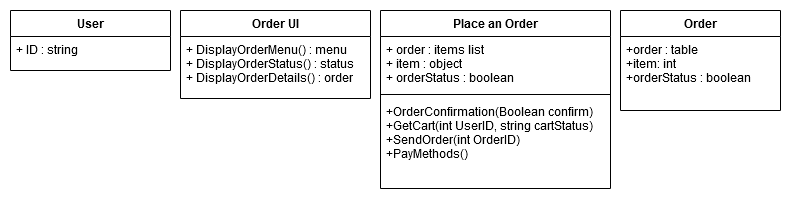

The diagram above was exported from draw.io. Its source (the exported page's mxGraphModel, read from the mxfile embedded in the PNG):
<mxGraphModel dx="1422" dy="791" grid="1" gridSize="10" guides="1" tooltips="1" connect="1" arrows="1" fold="1" page="1" pageScale="1" pageWidth="1169" pageHeight="827" math="0" shadow="0">
  <root>
    <mxCell id="0" />
    <mxCell id="1" parent="0" />
    <mxCell id="bYHVSMVuang6YGmlI4aB-7" value="Order UI" style="swimlane;fontStyle=1;align=center;verticalAlign=top;childLayout=stackLayout;horizontal=1;startSize=26;horizontalStack=0;resizeParent=1;resizeParentMax=0;resizeLast=0;collapsible=1;marginBottom=0;" parent="1" vertex="1">
      <mxGeometry x="210" y="110" width="190" height="88" as="geometry" />
    </mxCell>
    <mxCell id="bYHVSMVuang6YGmlI4aB-10" value="+ DisplayOrderMenu() : menu&#10;+ DisplayOrderStatus() : status&#10;+ DisplayOrderDetails() : order&#10;" style="text;strokeColor=none;fillColor=none;align=left;verticalAlign=top;spacingLeft=4;spacingRight=4;overflow=hidden;rotatable=0;points=[[0,0.5],[1,0.5]];portConstraint=eastwest;" parent="bYHVSMVuang6YGmlI4aB-7" vertex="1">
      <mxGeometry y="26" width="190" height="62" as="geometry" />
    </mxCell>
    <mxCell id="bYHVSMVuang6YGmlI4aB-11" value="User" style="swimlane;fontStyle=1;align=center;verticalAlign=top;childLayout=stackLayout;horizontal=1;startSize=26;horizontalStack=0;resizeParent=1;resizeParentMax=0;resizeLast=0;collapsible=1;marginBottom=0;" parent="1" vertex="1">
      <mxGeometry x="40" y="110" width="160" height="60" as="geometry" />
    </mxCell>
    <mxCell id="bYHVSMVuang6YGmlI4aB-12" value="+ ID : string&#10;" style="text;strokeColor=none;fillColor=none;align=left;verticalAlign=top;spacingLeft=4;spacingRight=4;overflow=hidden;rotatable=0;points=[[0,0.5],[1,0.5]];portConstraint=eastwest;" parent="bYHVSMVuang6YGmlI4aB-11" vertex="1">
      <mxGeometry y="26" width="160" height="34" as="geometry" />
    </mxCell>
    <mxCell id="bYHVSMVuang6YGmlI4aB-1" value="Place an Order" style="swimlane;fontStyle=1;align=center;verticalAlign=top;childLayout=stackLayout;horizontal=1;startSize=26;horizontalStack=0;resizeParent=1;resizeParentMax=0;resizeLast=0;collapsible=1;marginBottom=0;" parent="1" vertex="1">
      <mxGeometry x="410" y="110" width="230" height="178" as="geometry" />
    </mxCell>
    <mxCell id="bYHVSMVuang6YGmlI4aB-2" value="+ order : items list&#10;+ item : object&#10;+ orderStatus : boolean" style="text;strokeColor=none;fillColor=none;align=left;verticalAlign=top;spacingLeft=4;spacingRight=4;overflow=hidden;rotatable=0;points=[[0,0.5],[1,0.5]];portConstraint=eastwest;" parent="bYHVSMVuang6YGmlI4aB-1" vertex="1">
      <mxGeometry y="26" width="230" height="54" as="geometry" />
    </mxCell>
    <mxCell id="bYHVSMVuang6YGmlI4aB-3" value="" style="line;strokeWidth=1;fillColor=none;align=left;verticalAlign=middle;spacingTop=-1;spacingLeft=3;spacingRight=3;rotatable=0;labelPosition=right;points=[];portConstraint=eastwest;" parent="bYHVSMVuang6YGmlI4aB-1" vertex="1">
      <mxGeometry y="80" width="230" height="8" as="geometry" />
    </mxCell>
    <mxCell id="bYHVSMVuang6YGmlI4aB-4" value="+OrderConfirmation(Boolean confirm)&#10;+GetCart(int UserID, string cartStatus)&#10;+SendOrder(int OrderID)&#10;+PayMethods()&#10;" style="text;strokeColor=none;fillColor=none;align=left;verticalAlign=top;spacingLeft=4;spacingRight=4;overflow=hidden;rotatable=0;points=[[0,0.5],[1,0.5]];portConstraint=eastwest;" parent="bYHVSMVuang6YGmlI4aB-1" vertex="1">
      <mxGeometry y="88" width="230" height="90" as="geometry" />
    </mxCell>
    <mxCell id="bYHVSMVuang6YGmlI4aB-5" value="Order" style="swimlane;fontStyle=1;align=center;verticalAlign=top;childLayout=stackLayout;horizontal=1;startSize=26;horizontalStack=0;resizeParent=1;resizeParentMax=0;resizeLast=0;collapsible=1;marginBottom=0;" parent="1" vertex="1">
      <mxGeometry x="650" y="110" width="160" height="100" as="geometry" />
    </mxCell>
    <mxCell id="bYHVSMVuang6YGmlI4aB-6" value="+order : table&#10;+item: int&#10;+orderStatus : boolean&#10;" style="text;strokeColor=none;fillColor=none;align=left;verticalAlign=top;spacingLeft=4;spacingRight=4;overflow=hidden;rotatable=0;points=[[0,0.5],[1,0.5]];portConstraint=eastwest;" parent="bYHVSMVuang6YGmlI4aB-5" vertex="1">
      <mxGeometry y="26" width="160" height="74" as="geometry" />
    </mxCell>
  </root>
</mxGraphModel>